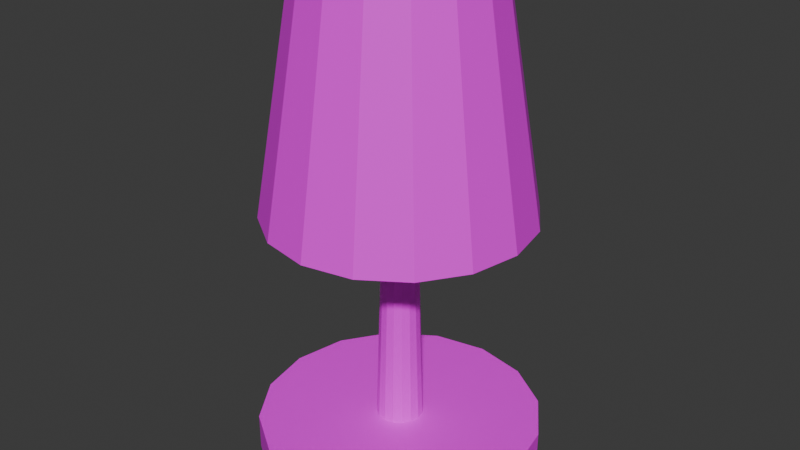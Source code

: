 # Source: lampe.blend  (saved by Blender 4.1.24; exported with 4.5.12 LTS)
import bpy
from mathutils import Matrix  # noqa: F401  (used for matrix-valued properties, if any)

bpy.ops.wm.read_factory_settings(use_empty=True)
scene = bpy.context.scene
scene.name = 'Scene'

# ---- collections
col_collection = bpy.data.collections.new('Collection'); scene.collection.children.link(col_collection)

# ---- images (referenced by path relative to the original .blend; pixels are not part of the script)
import os
ASSET_DIR = os.environ.get("B2B_ASSET_DIR", "")  # directory of the original .blend (textures are referenced by path, not embedded)
HERE = os.path.dirname(os.path.abspath(__file__))  # packed textures are extracted next to this script under _unpacked/

def load_image(name, relpath, width, height, colorspace="sRGB"):
    """Load a texture the original file referenced (path relative to the .blend, or extracted next to this script)."""
    p = next((c for c in (os.path.join(HERE, relpath), os.path.join(ASSET_DIR, relpath)) if relpath and os.path.exists(c)), "")
    if p:
        img = bpy.data.images.load(p, check_existing=True)
        img.name = name
    else:  # same state as the original file: an image datablock whose file is absent (Cycles renders it pink)
        img = bpy.data.images.new(name, width, height)
        img.source = "FILE"
        img.filepath = "//" + (relpath or name)
    img.colorspace_settings.name = colorspace
    return img
img_lampunwrap_png = load_image('lampunwrap.png', 'lampunwrap.png', 1024, 1024, 'sRGB')

# ---- materials (node trees are filled in below, after node groups)
mat_material_001 = bpy.data.materials.new('Material.001')
mat_material_001.use_transparent_shadow = False

# ---- material node trees
mat_material_001.use_nodes = True; mat_material_001.node_tree.nodes.clear()
_N = mat_material_001.node_tree.nodes; _L = mat_material_001.node_tree.links
n0 = _N.new('ShaderNodeBsdfPrincipled'); n0.name = 'Principled BSDF'; n0.location = (10, 300)
n1 = _N.new('ShaderNodeOutputMaterial'); n1.name = 'Material Output'; n1.location = (300, 300)
n2 = _N.new('ShaderNodeTexImage'); n2.name = 'Image Texture'; n2.location = (-280, 280)
n2.image = img_lampunwrap_png
_L.new(n0.outputs[0], n1.inputs[0])
_L.new(n2.outputs[0], n0.inputs[0])
n1.is_active_output = True

# ---- world
world_world = bpy.data.worlds.new('World'); scene.world = world_world
world_world.use_nodes = True; world_world.node_tree.nodes.clear()
_N = world_world.node_tree.nodes; _L = world_world.node_tree.links
n0 = _N.new('ShaderNodeOutputWorld'); n0.name = 'World Output'; n0.location = (300, 300)
n1 = _N.new('ShaderNodeBackground'); n1.name = 'Background'; n1.location = (10, 300)
n1.inputs[0].default_value = (0.05088, 0.05088, 0.05088, 1.0)
_L.new(n1.outputs[0], n0.inputs[0])
n0.is_active_output = True
world_world.color = (0.05088, 0.05088, 0.05088)
world_world.use_sun_shadow = False
world_world.sun_shadow_jitter_overblur = 0.0

# ---- meshes
me_cylinder = bpy.data.meshes.new('Cylinder')
me_cylinder.from_pydata([(0.0, 1.0, -1.0), (0.0, 1.0, 1.0), (0.3827, 0.9239, -1.0), (0.3827, 0.9239, 1.0), (0.7071, 0.7071, -1.0), (0.7071, 0.7071, 1.0), (0.9239, 0.3827, -1.0), (0.9239, 0.3827, 1.0), (1.0, 0.0, -1.0), (1.0, 0.0, 1.0), (0.9239, -0.3827, -1.0), (0.9239, -0.3827, 1.0), (0.7071, -0.7071, -1.0), (0.7071, -0.7071, 1.0), (0.3827, -0.9239, -1.0), (0.3827, -0.9239, 1.0), (0.0, -1.0, -1.0), (0.0, -1.0, 1.0), (-0.3827, -0.9239, -1.0), (-0.3827, -0.9239, 1.0), (-0.7071, -0.7071, -1.0), (-0.7071, -0.7071, 1.0), (-0.9239, -0.3827, -1.0), (-0.9239, -0.3827, 1.0), (-1.0, 0.0, -1.0), (-1.0, 0.0, 1.0), (-0.9239, 0.3827, -1.0), (-0.9239, 0.3827, 1.0), (-0.7071, 0.7071, -1.0), (-0.7071, 0.7071, 1.0), (-0.3827, 0.9239, -1.0), (-0.3827, 0.9239, 1.0), (0.06358, 0.1535, 1.0), (0.0, 0.1661, 1.0), (-0.06358, 0.1535, 1.0), (-0.1175, 0.1175, 1.0), (-0.1535, 0.06358, 1.0), (-0.1661, 0.0, 1.0), (-0.1535, -0.06358, 1.0), (-0.1175, -0.1175, 1.0), (-0.06358, -0.1535, 1.0), (0.0, -0.1661, 1.0), (0.06358, -0.1535, 1.0), (0.1175, -0.1175, 1.0), (0.1535, -0.06358, 1.0), (0.1661, 0.0, 1.0), (0.1535, 0.06358, 1.0), (0.1175, 0.1175, 1.0), (-0.1085, 0.04494, 13.09), (-0.08303, 0.08304, 13.09), (0.1085, -0.04494, 13.09), (0.08304, -0.08304, 13.09), (-0.1174, 4.926e-10, 13.09), (0.1174, 4.926e-10, 13.09), (-0.1085, -0.04494, 13.09), (0.1085, 0.04494, 13.09), (-0.08303, -0.08304, 13.09), (2.131e-06, 0.1174, 13.09), (0.04494, 0.1085, 13.09), (0.08304, 0.08304, 13.09), (-0.04494, -0.1085, 13.09), (2.131e-06, -0.1174, 13.09), (-0.04494, 0.1085, 13.09), (0.04494, -0.1085, 13.09), (2.113e-10, 0.9217, 13.09), (-2.853e-10, 0.6461, 25.72), (0.3527, 0.8515, 13.09), (0.2473, 0.597, 25.72), (0.6517, 0.6517, 13.09), (0.4569, 0.4569, 25.72), (0.8515, 0.3527, 13.09), (0.597, 0.2473, 25.72), (0.9217, -8.452e-10, 13.09), (0.6461, 1.371e-09, 25.72), (0.8515, -0.3527, 13.09), (0.597, -0.2473, 25.72), (0.6517, -0.6517, 13.09), (0.4569, -0.4569, 25.72), (0.3527, -0.8515, 13.09), (0.2473, -0.597, 25.72), (2.113e-10, -0.9217, 13.09), (-2.853e-10, -0.6461, 25.72), (-0.3527, -0.8515, 13.09), (-0.2473, -0.597, 25.72), (-0.6517, -0.6517, 13.09), (-0.4569, -0.4569, 25.72), (-0.8515, -0.3527, 13.09), (-0.597, -0.2473, 25.72), (-0.9217, -8.452e-10, 13.09), (-0.6461, 1.371e-09, 25.72), (-0.8515, 0.3527, 13.09), (-0.597, 0.2473, 25.72), (-0.6517, 0.6517, 13.09), (-0.4569, 0.4569, 25.72), (-0.3527, 0.8515, 13.09), (-0.2473, 0.597, 25.72)], [], [(0, 1, 3, 2), (2, 3, 5, 4), (4, 5, 7, 6), (6, 7, 9, 8), (8, 9, 11, 10), (10, 11, 13, 12), (12, 13, 15, 14), (14, 15, 17, 16), (16, 17, 19, 18), (18, 19, 21, 20), (20, 21, 23, 22), (22, 23, 25, 24), (24, 25, 27, 26), (26, 27, 29, 28), (35, 36, 48, 49), (28, 29, 31, 30), (30, 31, 1, 0), (30, 0, 2, 4, 6, 8, 10, 12, 14, 16, 18, 20, 22, 24, 26, 28), (3, 1, 33, 32), (1, 31, 34, 33), (31, 29, 35, 34), (29, 27, 36, 35), (27, 25, 37, 36), (25, 23, 38, 37), (23, 21, 39, 38), (21, 19, 40, 39), (19, 17, 41, 40), (17, 15, 42, 41), (15, 13, 43, 42), (13, 11, 44, 43), (11, 9, 45, 44), (9, 7, 46, 45), (7, 5, 47, 46), (5, 3, 32, 47), (51, 43, 44, 50), (36, 37, 52, 48), (50, 44, 45, 53), (37, 38, 54, 52), (53, 45, 46, 55), (38, 39, 56, 54), (32, 33, 57, 58), (46, 47, 59, 55), (56, 39, 40, 60), (47, 32, 58, 59), (60, 40, 41, 61), (33, 34, 62, 57), (61, 41, 42, 63), (62, 34, 35, 49), (42, 43, 51, 63), (58, 57, 62, 49, 48, 52, 54, 56, 60, 61, 63, 51, 50, 53, 55, 59), (64, 65, 67, 66), (66, 67, 69, 68), (68, 69, 71, 70), (70, 71, 73, 72), (72, 73, 75, 74), (74, 75, 77, 76), (76, 77, 79, 78), (78, 79, 81, 80), (80, 81, 83, 82), (82, 83, 85, 84), (84, 85, 87, 86), (86, 87, 89, 88), (88, 89, 91, 90), (90, 91, 93, 92), (67, 65, 95, 93, 91, 89, 87, 85, 83, 81, 79, 77, 75, 73, 71, 69), (92, 93, 95, 94), (94, 95, 65, 64), (64, 66, 68, 70, 72, 74, 76, 78, 80, 82, 84, 86, 88, 90, 92, 94)])
_uv = me_cylinder.uv_layers.new(name='UVMap')
_uv.uv.foreach_set('vector', [0.6926, 0.1538, 0.5352, 0.1538, 0.5352, 0.123, 0.6926, 0.123, 0.6926, 0.123, 0.5352, 0.123, 0.5352, 0.09233, 0.6926, 0.09233, 0.6926, 0.09233, 0.5352, 0.09233, 0.5352, 0.06161, 0.6926, 0.06161, 0.6926, 0.06161, 0.5352, 0.06161, 0.5352, 0.0309, 0.6926, 0.0309, 0.6926, 0.0309, 0.5352, 0.0309, 0.5352, 0.0001799, 0.6926, 0.0001799, 0.6926, 0.4916, 0.5352, 0.4916, 0.5352, 0.4609, 0.6926, 0.4609, 0.6926, 0.4609, 0.5352, 0.4609, 0.5352, 0.4302, 0.6926, 0.4302, 0.6926, 0.4302, 0.5352, 0.4302, 0.5352, 0.3995, 0.6926, 0.3995, 0.6926, 0.3995, 0.5352, 0.3995, 0.5352, 0.3688, 0.6926, 0.3688, 0.6926, 0.3688, 0.5352, 0.3688, 0.5352, 0.3381, 0.6926, 0.3381, 0.6926, 0.3381, 0.5352, 0.3381, 0.5352, 0.3073, 0.6926, 0.3073, 0.6926, 0.3073, 0.5352, 0.3073, 0.5352, 0.2766, 0.6926, 0.2766, 0.6926, 0.2766, 0.5352, 0.2766, 0.5352, 0.2459, 0.6926, 0.2459, 0.6926, 0.2459, 0.5352, 0.2459, 0.5352, 0.2152, 0.6926, 0.2152, 0.4889, 0.0001839, 0.494, 0.0001799, 0.494, 0.9523, 0.4904, 0.9523, 0.6926, 0.2152, 0.5352, 0.2152, 0.5352, 0.1845, 0.6926, 0.1845, 0.6926, 0.1845, 0.5352, 0.1845, 0.5352, 0.1538, 0.6926, 0.1538, 0.5687, 0.7895, 0.5469, 0.7677, 0.5352, 0.7394, 0.5352, 0.7086, 0.5469, 0.6803, 0.5687, 0.6585, 0.597, 0.6468, 0.6278, 0.6468, 0.6561, 0.6585, 0.6779, 0.6803, 0.6896, 0.7086, 0.6896, 0.7394, 0.6779, 0.7677, 0.6561, 0.7895, 0.6278, 0.8012, 0.597, 0.8012, 0.6278, 0.6464, 0.597, 0.6464, 0.6098, 0.582, 0.6149, 0.582, 0.597, 0.6464, 0.5687, 0.6347, 0.6051, 0.5801, 0.6098, 0.582, 0.5687, 0.6347, 0.5469, 0.613, 0.6015, 0.5765, 0.6051, 0.5801, 0.5469, 0.613, 0.5352, 0.5846, 0.5996, 0.5718, 0.6015, 0.5765, 0.5352, 0.5846, 0.5352, 0.5539, 0.5996, 0.5667, 0.5996, 0.5718, 0.5352, 0.5539, 0.5469, 0.5255, 0.6015, 0.5619, 0.5996, 0.5667, 0.5469, 0.5255, 0.5687, 0.5038, 0.6051, 0.5583, 0.6015, 0.5619, 0.5687, 0.5038, 0.597, 0.492, 0.6098, 0.5564, 0.6051, 0.5583, 0.597, 0.492, 0.6278, 0.492, 0.6149, 0.5564, 0.6098, 0.5564, 0.6278, 0.492, 0.6561, 0.5038, 0.6197, 0.5583, 0.6149, 0.5564, 0.6561, 0.5038, 0.6779, 0.5255, 0.6233, 0.5619, 0.6197, 0.5583, 0.6779, 0.5255, 0.6896, 0.5539, 0.6252, 0.5667, 0.6233, 0.5619, 0.6896, 0.5539, 0.6896, 0.5846, 0.6252, 0.5718, 0.6252, 0.5667, 0.6896, 0.5846, 0.6779, 0.613, 0.6233, 0.5765, 0.6252, 0.5718, 0.6779, 0.613, 0.6561, 0.6347, 0.6197, 0.5801, 0.6233, 0.5765, 0.6561, 0.6347, 0.6278, 0.6464, 0.6149, 0.582, 0.6197, 0.5801, 0.5192, 0.9524, 0.5297, 0.0003764, 0.5348, 0.0004366, 0.5229, 0.9524, 0.494, 0.0001799, 0.4991, 0.0001839, 0.4976, 0.9523, 0.494, 0.9523, 0.4651, 0.9524, 0.4532, 0.0004366, 0.4583, 0.0003764, 0.4688, 0.9524, 0.4991, 0.0001839, 0.5042, 0.000196, 0.5012, 0.9523, 0.4976, 0.9523, 0.4688, 0.9524, 0.4583, 0.0003764, 0.4634, 0.0003243, 0.4724, 0.9524, 0.5042, 0.000196, 0.5093, 0.000216, 0.5048, 0.9523, 0.5012, 0.9523, 0.4736, 0.0002441, 0.4787, 0.000216, 0.4832, 0.9523, 0.4796, 0.9523, 0.4634, 0.0003243, 0.4685, 0.0002802, 0.476, 0.9523, 0.4724, 0.9524, 0.5048, 0.9523, 0.5093, 0.000216, 0.5144, 0.0002441, 0.5084, 0.9523, 0.4685, 0.0002802, 0.4736, 0.0002441, 0.4796, 0.9523, 0.476, 0.9523, 0.5084, 0.9523, 0.5144, 0.0002441, 0.5195, 0.0002802, 0.512, 0.9523, 0.4787, 0.000216, 0.4838, 0.000196, 0.4868, 0.9523, 0.4832, 0.9523, 0.512, 0.9523, 0.5195, 0.0002802, 0.5246, 0.0003243, 0.5156, 0.9524, 0.4868, 0.9523, 0.4838, 0.000196, 0.4889, 0.0001839, 0.4904, 0.9523, 0.5246, 0.0003243, 0.5297, 0.0003764, 0.5192, 0.9524, 0.5156, 0.9524, 0.7097, 0.004111, 0.7111, 0.007443, 0.7111, 0.01105, 0.7097, 0.01438, 0.7072, 0.01693, 0.7039, 0.01831, 0.7003, 0.01831, 0.6969, 0.01693, 0.6944, 0.01438, 0.693, 0.01105, 0.693, 0.007443, 0.6944, 0.004111, 0.6969, 0.00156, 0.7003, 0.0001799, 0.7039, 0.0001799, 0.7072, 0.00156, 0.1416, 0.001264, 0.167, 0.9952, 0.1471, 0.9958, 0.1133, 0.002108, 0.1133, 0.002108, 0.1471, 0.9958, 0.1273, 0.9965, 0.08498, 0.003192, 0.08498, 0.003192, 0.1273, 0.9965, 0.1075, 0.9975, 0.0567, 0.004517, 0.0567, 0.004517, 0.1075, 0.9975, 0.08765, 0.9986, 0.02843, 0.006083, 0.02843, 0.006083, 0.08765, 0.9986, 0.06784, 0.9998, 0.0001799, 0.00789, 0.4528, 0.00789, 0.3852, 0.9998, 0.3653, 0.9986, 0.4246, 0.006083, 0.4246, 0.006083, 0.3653, 0.9986, 0.3455, 0.9975, 0.3963, 0.004517, 0.3963, 0.004517, 0.3455, 0.9975, 0.3257, 0.9965, 0.368, 0.003192, 0.368, 0.003192, 0.3257, 0.9965, 0.3059, 0.9958, 0.3397, 0.002108, 0.3397, 0.002108, 0.3059, 0.9958, 0.286, 0.9952, 0.3114, 0.001264, 0.3114, 0.001264, 0.286, 0.9952, 0.2662, 0.9948, 0.2831, 0.0006618, 0.2831, 0.0006618, 0.2662, 0.9948, 0.2463, 0.9945, 0.2548, 0.0003003, 0.2548, 0.0003003, 0.2463, 0.9945, 0.2265, 0.9944, 0.2265, 0.0001799, 0.2265, 0.0001799, 0.2265, 0.9944, 0.2067, 0.9945, 0.1982, 0.0003003, 0.7897, 0.6945, 0.7822, 0.7128, 0.7681, 0.7269, 0.7498, 0.7345, 0.7299, 0.7345, 0.7116, 0.7269, 0.6976, 0.7128, 0.69, 0.6945, 0.69, 0.6747, 0.6976, 0.6563, 0.7116, 0.6423, 0.7299, 0.6347, 0.7498, 0.6347, 0.7681, 0.6423, 0.7822, 0.6563, 0.7897, 0.6747, 0.1982, 0.0003003, 0.2067, 0.9945, 0.1868, 0.9948, 0.1699, 0.0006619, 0.1699, 0.0006619, 0.1868, 0.9948, 0.167, 0.9952, 0.1416, 0.001264, 0.7753, 0.492, 0.8014, 0.5028, 0.8215, 0.5229, 0.8323, 0.549, 0.8323, 0.5773, 0.8215, 0.6035, 0.8014, 0.6235, 0.7753, 0.6343, 0.747, 0.6343, 0.7208, 0.6235, 0.7008, 0.6035, 0.69, 0.5773, 0.69, 0.549, 0.7008, 0.5229, 0.7208, 0.5028, 0.747, 0.492])
me_cylinder.materials.append(mat_material_001)
me_cylinder.update()

# ---- objects
ob_cylinder = bpy.data.objects.new('Cylinder', me_cylinder)

# ---- transforms, parenting, visibility, modifiers, constraints
ob_cylinder.location = (0.0, 0.0, 0.0)
ob_cylinder.scale = (0.5543, 0.5543, 0.07189)

# ---- collection membership
col_collection.objects.link(ob_cylinder)

# ---- scene / render settings (as saved in the file)
scene.frame_start = 1; scene.frame_end = 250; scene.frame_set(78)
scene.render.engine = 'BLENDER_EEVEE_NEXT'
scene.cycles.sampling_pattern = 'TABULATED_SOBOL'
scene.eevee.ray_tracing_options.trace_max_roughness = 0.0
bpy.context.view_layer.update()

# ---- added for rendering (the .blend has no active camera and no usable light): camera, sun
cam_auto = bpy.data.cameras.new('AutoCamera')
cam_auto.lens = 50.0
cam_auto.sensor_width = 36.0
cam_auto.clip_end = 1000.0
ob_auto_camera = bpy.data.objects.new('AutoCamera', cam_auto)
scene.collection.objects.link(ob_auto_camera)
ob_auto_camera.location = (2.29414, -2.75297, 2.72387)
ob_auto_camera.rotation_euler = (1.09748, -7.21219e-08, 0.694738)
scene.camera = ob_auto_camera
light_auto_sun = bpy.data.lights.new('AutoSun', 'SUN')
light_auto_sun.energy = 3.0
light_auto_sun.angle = 0.0523599
ob_auto_sun = bpy.data.objects.new('AutoSun', light_auto_sun)
scene.collection.objects.link(ob_auto_sun)
ob_auto_sun.rotation_euler = (0.872665, 0.174533, 0.523599)
bpy.context.view_layer.update()
